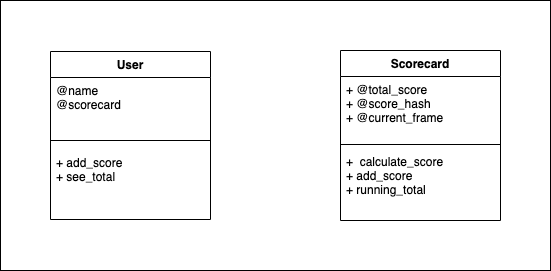

The diagram above was exported from draw.io. Its source (the exported page's mxGraphModel, read from the mxfile embedded in the PNG):
<mxGraphModel dx="899" dy="461" grid="1" gridSize="10" guides="1" tooltips="1" connect="1" arrows="1" fold="1" page="1" pageScale="1" pageWidth="827" pageHeight="1169" math="0" shadow="0">
  <root>
    <mxCell id="0" />
    <mxCell id="1" parent="0" />
    <mxCell id="3dMr-OU2e9eZFFfXji2q-9" value="" style="rounded=0;whiteSpace=wrap;html=1;" vertex="1" parent="1">
      <mxGeometry x="20" y="9" width="550" height="270" as="geometry" />
    </mxCell>
    <mxCell id="3dMr-OU2e9eZFFfXji2q-1" value="User" style="swimlane;fontStyle=1;align=center;verticalAlign=top;childLayout=stackLayout;horizontal=1;startSize=26;horizontalStack=0;resizeParent=1;resizeParentMax=0;resizeLast=0;collapsible=1;marginBottom=0;" vertex="1" parent="1">
      <mxGeometry x="70" y="60" width="160" height="168" as="geometry" />
    </mxCell>
    <mxCell id="3dMr-OU2e9eZFFfXji2q-2" value="@name&#10;@scorecard&#10;" style="text;strokeColor=none;fillColor=none;align=left;verticalAlign=top;spacingLeft=4;spacingRight=4;overflow=hidden;rotatable=0;points=[[0,0.5],[1,0.5]];portConstraint=eastwest;" vertex="1" parent="3dMr-OU2e9eZFFfXji2q-1">
      <mxGeometry y="26" width="160" height="54" as="geometry" />
    </mxCell>
    <mxCell id="3dMr-OU2e9eZFFfXji2q-3" value="" style="line;strokeWidth=1;fillColor=none;align=left;verticalAlign=middle;spacingTop=-1;spacingLeft=3;spacingRight=3;rotatable=0;labelPosition=right;points=[];portConstraint=eastwest;" vertex="1" parent="3dMr-OU2e9eZFFfXji2q-1">
      <mxGeometry y="80" width="160" height="18" as="geometry" />
    </mxCell>
    <mxCell id="3dMr-OU2e9eZFFfXji2q-4" value="+ add_score&#10;+ see_total" style="text;strokeColor=none;fillColor=none;align=left;verticalAlign=top;spacingLeft=4;spacingRight=4;overflow=hidden;rotatable=0;points=[[0,0.5],[1,0.5]];portConstraint=eastwest;" vertex="1" parent="3dMr-OU2e9eZFFfXji2q-1">
      <mxGeometry y="98" width="160" height="70" as="geometry" />
    </mxCell>
    <mxCell id="3dMr-OU2e9eZFFfXji2q-5" value="Scorecard" style="swimlane;fontStyle=1;align=center;verticalAlign=top;childLayout=stackLayout;horizontal=1;startSize=26;horizontalStack=0;resizeParent=1;resizeParentMax=0;resizeLast=0;collapsible=1;marginBottom=0;" vertex="1" parent="1">
      <mxGeometry x="360" y="59" width="160" height="170" as="geometry" />
    </mxCell>
    <mxCell id="3dMr-OU2e9eZFFfXji2q-6" value="+ @total_score&#10;+ @score_hash&#10;+ @current_frame" style="text;strokeColor=none;fillColor=none;align=left;verticalAlign=top;spacingLeft=4;spacingRight=4;overflow=hidden;rotatable=0;points=[[0,0.5],[1,0.5]];portConstraint=eastwest;" vertex="1" parent="3dMr-OU2e9eZFFfXji2q-5">
      <mxGeometry y="26" width="160" height="64" as="geometry" />
    </mxCell>
    <mxCell id="3dMr-OU2e9eZFFfXji2q-7" value="" style="line;strokeWidth=1;fillColor=none;align=left;verticalAlign=middle;spacingTop=-1;spacingLeft=3;spacingRight=3;rotatable=0;labelPosition=right;points=[];portConstraint=eastwest;" vertex="1" parent="3dMr-OU2e9eZFFfXji2q-5">
      <mxGeometry y="90" width="160" height="8" as="geometry" />
    </mxCell>
    <mxCell id="3dMr-OU2e9eZFFfXji2q-8" value="+  calculate_score&#10;+ add_score&#10;+ running_total&#10;&#10;&#10;" style="text;strokeColor=none;fillColor=none;align=left;verticalAlign=top;spacingLeft=4;spacingRight=4;overflow=hidden;rotatable=0;points=[[0,0.5],[1,0.5]];portConstraint=eastwest;" vertex="1" parent="3dMr-OU2e9eZFFfXji2q-5">
      <mxGeometry y="98" width="160" height="72" as="geometry" />
    </mxCell>
  </root>
</mxGraphModel>